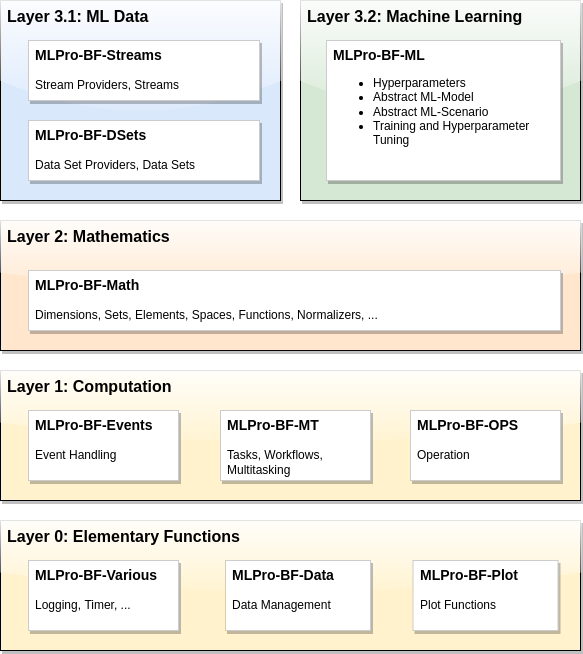

The diagram above was exported from draw.io. Its source (the exported page's mxGraphModel, read from the mxfile embedded in the PNG):
<mxGraphModel dx="1378" dy="905" grid="0" gridSize="10" guides="1" tooltips="1" connect="1" arrows="1" fold="1" page="1" pageScale="1" pageWidth="4681" pageHeight="3300" math="0" shadow="0">
  <root>
    <mxCell id="0" />
    <mxCell id="1" parent="0" />
    <mxCell id="JanPlrSS_G9j6Y3K1HOv-21" value="Layer 0: Elementary Functions" style="rounded=0;whiteSpace=wrap;html=1;shadow=1;glass=1;fontSize=16;align=left;labelPosition=center;verticalLabelPosition=middle;verticalAlign=top;spacingLeft=5;fontStyle=1;strokeColor=default;fillColor=#fff2cc;strokeWidth=1;fontFamily=Helvetica;" parent="1" vertex="1">
      <mxGeometry x="40" y="600" width="580" height="130" as="geometry" />
    </mxCell>
    <mxCell id="JanPlrSS_G9j6Y3K1HOv-20" value="Layer 3.2: Machine Learning" style="rounded=0;whiteSpace=wrap;html=1;shadow=1;glass=1;fontSize=16;align=left;labelPosition=center;verticalLabelPosition=middle;verticalAlign=top;spacingLeft=5;spacingRight=5;fontStyle=1;fillColor=#d5e8d4;strokeColor=default;gradientColor=none;strokeWidth=1;" parent="1" vertex="1">
      <mxGeometry x="340" y="80" width="280" height="200" as="geometry" />
    </mxCell>
    <mxCell id="JanPlrSS_G9j6Y3K1HOv-16" value="Layer 3.1: ML Data" style="rounded=0;whiteSpace=wrap;html=1;shadow=1;glass=1;fontSize=16;align=left;labelPosition=center;verticalLabelPosition=middle;verticalAlign=top;spacingLeft=5;spacingRight=5;fontStyle=1;fillColor=#dae8fc;strokeColor=default;strokeWidth=1;" parent="1" vertex="1">
      <mxGeometry x="40" y="80" width="280" height="200" as="geometry" />
    </mxCell>
    <mxCell id="JanPlrSS_G9j6Y3K1HOv-14" value="Layer 2: Mathematics" style="rounded=0;whiteSpace=wrap;html=1;shadow=1;glass=1;fontSize=16;align=left;labelPosition=center;verticalLabelPosition=middle;verticalAlign=top;spacingLeft=5;fontStyle=1;fillColor=#ffe6cc;strokeColor=default;strokeWidth=1;" parent="1" vertex="1">
      <mxGeometry x="40" y="300" width="580" height="130" as="geometry" />
    </mxCell>
    <mxCell id="JanPlrSS_G9j6Y3K1HOv-13" value="Layer 1: Computation" style="rounded=0;whiteSpace=wrap;html=1;shadow=1;glass=1;fontSize=16;align=left;labelPosition=center;verticalLabelPosition=middle;verticalAlign=top;spacingLeft=5;fontStyle=1;fillColor=#fff2cc;strokeColor=default;strokeWidth=1;" parent="1" vertex="1">
      <mxGeometry x="40" y="450" width="580" height="130" as="geometry" />
    </mxCell>
    <mxCell id="JanPlrSS_G9j6Y3K1HOv-1" value="&lt;font style=&quot;font-size: 14px;&quot;&gt;MLPro-BF-Various&lt;/font&gt;&lt;br&gt;&lt;span style=&quot;font-weight: normal;&quot;&gt;&lt;br&gt;Logging, Timer, ...&lt;/span&gt;" style="rounded=0;whiteSpace=wrap;html=1;glass=0;shadow=1;align=left;verticalAlign=top;fontStyle=1;spacingLeft=5;strokeColor=#CCCCCC;" parent="1" vertex="1">
      <mxGeometry x="68" y="640" width="150" height="70" as="geometry" />
    </mxCell>
    <mxCell id="JanPlrSS_G9j6Y3K1HOv-3" value="&lt;font style=&quot;font-size: 14px;&quot;&gt;MLPro-BF-Math&lt;br&gt;&lt;/font&gt;&lt;span style=&quot;font-weight: normal;&quot;&gt;&lt;br&gt;Dimensions, Sets, Elements, Spaces, Functions, Normalizers, ...&lt;/span&gt;" style="rounded=0;whiteSpace=wrap;html=1;glass=0;shadow=1;align=left;verticalAlign=top;fontStyle=1;spacingLeft=5;strokeColor=#CCCCCC;" parent="1" vertex="1">
      <mxGeometry x="68" y="350" width="532" height="60" as="geometry" />
    </mxCell>
    <mxCell id="JanPlrSS_G9j6Y3K1HOv-4" value="&lt;font style=&quot;font-size: 14px;&quot;&gt;MLPro-BF-Events&lt;/font&gt;&lt;br&gt;&lt;br&gt;&lt;span style=&quot;font-weight: normal;&quot;&gt;Event Handling&lt;/span&gt;" style="rounded=0;whiteSpace=wrap;html=1;glass=0;shadow=1;align=left;verticalAlign=top;fontStyle=1;spacingLeft=5;strokeColor=#CCCCCC;" parent="1" vertex="1">
      <mxGeometry x="68" y="490" width="150" height="70" as="geometry" />
    </mxCell>
    <mxCell id="JanPlrSS_G9j6Y3K1HOv-5" value="&lt;font style=&quot;font-size: 14px;&quot;&gt;MLPro-BF-MT &lt;/font&gt;&lt;br&gt;&lt;br&gt;&lt;span style=&quot;font-weight: normal;&quot;&gt;Tasks, Workflows, Multitasking&amp;nbsp;&lt;/span&gt;" style="rounded=0;whiteSpace=wrap;html=1;glass=0;shadow=1;align=left;verticalAlign=top;fontStyle=1;spacingLeft=5;strokeColor=#CCCCCC;" parent="1" vertex="1">
      <mxGeometry x="260" y="490" width="150" height="70" as="geometry" />
    </mxCell>
    <mxCell id="JanPlrSS_G9j6Y3K1HOv-6" value="&lt;font style=&quot;font-size: 14px;&quot;&gt;MLPro-BF-Streams&lt;/font&gt;&lt;br&gt;&lt;br&gt;&lt;span style=&quot;font-weight: normal;&quot;&gt;Stream Providers, Streams&lt;/span&gt;" style="rounded=0;whiteSpace=wrap;html=1;glass=0;shadow=1;align=left;verticalAlign=top;fontStyle=1;spacingLeft=5;strokeColor=#CCCCCC;" parent="1" vertex="1">
      <mxGeometry x="68" y="120" width="231" height="60" as="geometry" />
    </mxCell>
    <mxCell id="JanPlrSS_G9j6Y3K1HOv-7" value="&lt;font style=&quot;font-size: 14px;&quot;&gt;MLPro-BF-Data&lt;/font&gt;&lt;br&gt;&lt;span style=&quot;font-weight: normal;&quot;&gt;&lt;br&gt;Data Management&lt;/span&gt;" style="rounded=0;whiteSpace=wrap;html=1;glass=0;shadow=1;align=left;verticalAlign=top;fontStyle=1;spacingLeft=5;strokeColor=#CCCCCC;" parent="1" vertex="1">
      <mxGeometry x="265" y="640" width="145" height="70" as="geometry" />
    </mxCell>
    <mxCell id="JanPlrSS_G9j6Y3K1HOv-8" value="&lt;font style=&quot;font-size: 14px;&quot;&gt;MLPro-BF-ML&lt;/font&gt;&lt;span style=&quot;background-color: initial; font-weight: normal;&quot;&gt;&lt;br&gt;&lt;ul&gt;&lt;li&gt;&lt;span style=&quot;background-color: initial; font-weight: normal;&quot;&gt;Hyperparameters&lt;/span&gt;&lt;/li&gt;&lt;li&gt;&lt;span style=&quot;background-color: initial; font-weight: normal;&quot;&gt;Abstract ML-Model&lt;/span&gt;&lt;/li&gt;&lt;li&gt;&lt;span style=&quot;background-color: initial; font-weight: normal;&quot;&gt;Abstract ML-Scenario&lt;/span&gt;&lt;/li&gt;&lt;li&gt;&lt;span style=&quot;background-color: initial; font-weight: normal;&quot;&gt;Training and Hyperparameter Tuning&lt;/span&gt;&lt;/li&gt;&lt;/ul&gt;&lt;/span&gt;&lt;blockquote style=&quot;margin: 0 0 0 40px; border: none; padding: 0px;&quot;&gt;&lt;/blockquote&gt;&lt;blockquote style=&quot;margin: 0 0 0 40px; border: none; padding: 0px;&quot;&gt;&lt;/blockquote&gt;" style="rounded=0;whiteSpace=wrap;html=1;glass=0;shadow=1;align=left;verticalAlign=top;fontStyle=1;spacingLeft=5;strokeColor=#CCCCCC;" parent="1" vertex="1">
      <mxGeometry x="366" y="120" width="234" height="140" as="geometry" />
    </mxCell>
    <mxCell id="JanPlrSS_G9j6Y3K1HOv-9" value="&lt;font style=&quot;font-size: 14px;&quot;&gt;MLPro-BF-Plot&lt;/font&gt;&lt;br&gt;&lt;span style=&quot;font-weight: normal;&quot;&gt;&lt;br&gt;Plot Functions&lt;/span&gt;" style="rounded=0;whiteSpace=wrap;html=1;glass=0;shadow=1;align=left;verticalAlign=top;fontStyle=1;spacingLeft=5;strokeColor=#CCCCCC;" parent="1" vertex="1">
      <mxGeometry x="452.5" y="640" width="145" height="70" as="geometry" />
    </mxCell>
    <mxCell id="JanPlrSS_G9j6Y3K1HOv-17" value="&lt;font style=&quot;font-size: 14px;&quot;&gt;MLPro-BF-DSets&lt;/font&gt;&lt;br&gt;&lt;br&gt;&lt;span style=&quot;font-weight: normal;&quot;&gt;Data Set Providers, Data Sets&lt;/span&gt;" style="rounded=0;whiteSpace=wrap;html=1;glass=0;shadow=1;align=left;verticalAlign=top;fontStyle=1;spacingLeft=5;strokeColor=#CCCCCC;" parent="1" vertex="1">
      <mxGeometry x="68" y="200" width="231" height="60" as="geometry" />
    </mxCell>
    <mxCell id="6ukmmrOL0svYUb4AZbMv-1" value="&lt;span style=&quot;font-size: 14px;&quot;&gt;MLPro-BF-OPS&lt;br&gt;&lt;/span&gt;&lt;br&gt;&lt;span style=&quot;font-weight: normal;&quot;&gt;Operation&lt;/span&gt;" style="rounded=0;whiteSpace=wrap;html=1;glass=0;shadow=1;align=left;verticalAlign=top;fontStyle=1;spacingLeft=5;strokeColor=#CCCCCC;" parent="1" vertex="1">
      <mxGeometry x="450" y="490" width="150" height="70" as="geometry" />
    </mxCell>
  </root>
</mxGraphModel>